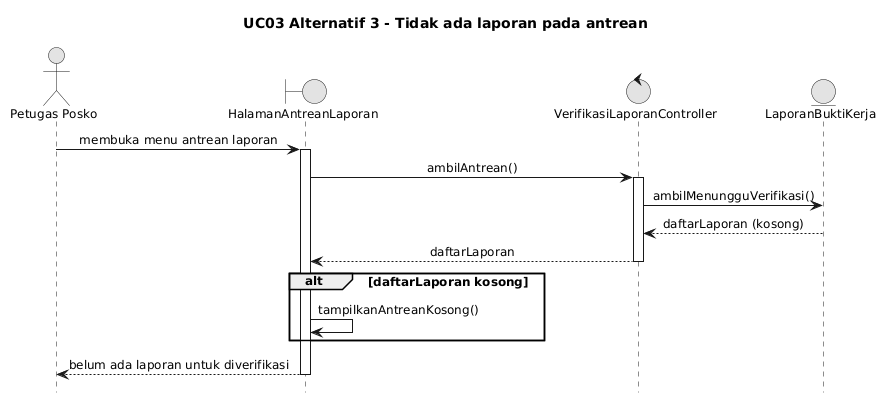

The diagram above was rendered by PlantUML. Its source (embedded in the PNG):
@startuml
skinparam monochrome true
skinparam shadowing false
skinparam defaultFontName Arial
skinparam defaultFontSize 12
skinparam sequenceMessageAlign center
skinparam responseMessageBelowArrow true

hide footbox
title UC03 Alternatif 3 - Tidak ada laporan pada antrean
actor "Petugas Posko" as P
boundary HalamanAntreanLaporan as V
control VerifikasiLaporanController as C
entity LaporanBuktiKerja as B

P -> V : membuka menu antrean laporan
activate V
V -> C : ambilAntrean()
activate C
C -> B : ambilMenungguVerifikasi()
B --> C : daftarLaporan (kosong)
C --> V : daftarLaporan
deactivate C
alt daftarLaporan kosong
  V -> V : tampilkanAntreanKosong()
end
V --> P : belum ada laporan untuk diverifikasi
deactivate V
@enduml